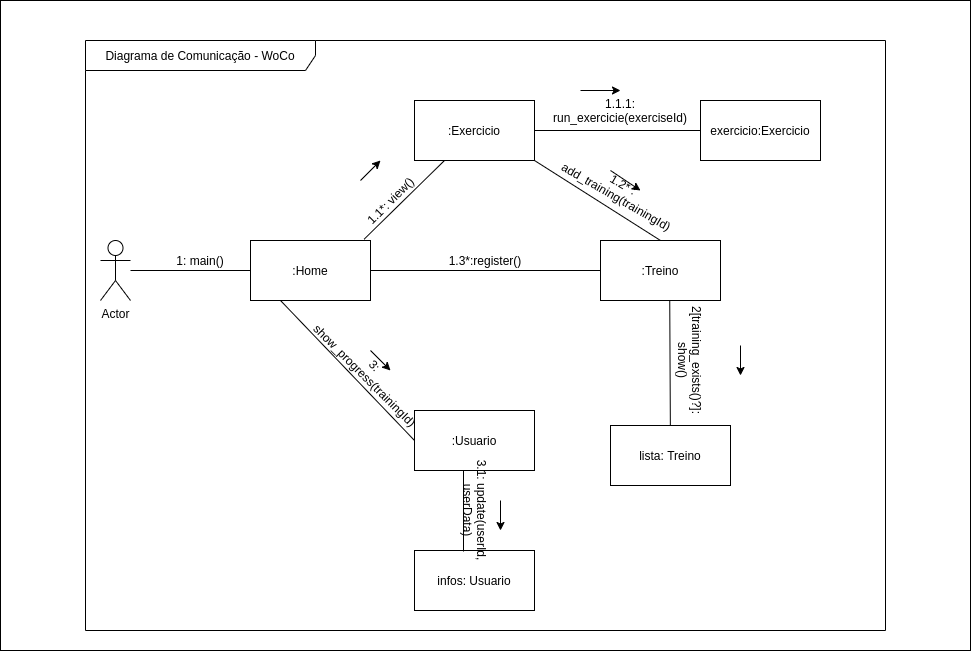

The diagram above was exported from draw.io. Its source (the exported page's mxGraphModel, read from the mxfile embedded in the PNG):
<mxGraphModel dx="1182" dy="674" grid="1" gridSize="10" guides="1" tooltips="1" connect="1" arrows="1" fold="1" page="1" pageScale="1" pageWidth="827" pageHeight="1169" math="0" shadow="0">
  <root>
    <mxCell id="0" />
    <mxCell id="1" parent="0" />
    <mxCell id="mbS8BeBz-gykYpSdUbrc-60" value="" style="rounded=0;whiteSpace=wrap;html=1;" parent="1" vertex="1">
      <mxGeometry y="130" width="970" height="650" as="geometry" />
    </mxCell>
    <mxCell id="mbS8BeBz-gykYpSdUbrc-59" value="Diagrama de Comunicação - WoCo" style="shape=umlFrame;whiteSpace=wrap;html=1;width=230;height=30;" parent="1" vertex="1">
      <mxGeometry x="85" y="170" width="800" height="590" as="geometry" />
    </mxCell>
    <mxCell id="mbS8BeBz-gykYpSdUbrc-1" value=":Home" style="rounded=0;whiteSpace=wrap;html=1;" parent="1" vertex="1">
      <mxGeometry x="250" y="370" width="120" height="60" as="geometry" />
    </mxCell>
    <mxCell id="mbS8BeBz-gykYpSdUbrc-2" value="Actor" style="shape=umlActor;verticalLabelPosition=bottom;labelBackgroundColor=#ffffff;verticalAlign=top;html=1;outlineConnect=0;" parent="1" vertex="1">
      <mxGeometry x="100" y="370" width="30" height="60" as="geometry" />
    </mxCell>
    <mxCell id="mbS8BeBz-gykYpSdUbrc-7" value=":Exercicio" style="rounded=0;whiteSpace=wrap;html=1;" parent="1" vertex="1">
      <mxGeometry x="414" y="230" width="120" height="60" as="geometry" />
    </mxCell>
    <mxCell id="mbS8BeBz-gykYpSdUbrc-8" value=":Treino" style="rounded=0;whiteSpace=wrap;html=1;" parent="1" vertex="1">
      <mxGeometry x="600" y="370" width="120" height="60" as="geometry" />
    </mxCell>
    <mxCell id="mbS8BeBz-gykYpSdUbrc-13" value="1: main()" style="text;html=1;strokeColor=none;fillColor=none;align=center;verticalAlign=middle;whiteSpace=wrap;rounded=0;" parent="1" vertex="1">
      <mxGeometry x="130" y="380" width="140" height="20" as="geometry" />
    </mxCell>
    <mxCell id="mbS8BeBz-gykYpSdUbrc-20" value="" style="endArrow=none;html=1;entryX=0.25;entryY=1;entryDx=0;entryDy=0;exitX=0.947;exitY=-0.022;exitDx=0;exitDy=0;exitPerimeter=0;" parent="1" source="mbS8BeBz-gykYpSdUbrc-1" target="mbS8BeBz-gykYpSdUbrc-7" edge="1">
      <mxGeometry width="50" height="50" relative="1" as="geometry">
        <mxPoint x="390" y="470" as="sourcePoint" />
        <mxPoint x="440" y="420" as="targetPoint" />
      </mxGeometry>
    </mxCell>
    <mxCell id="mbS8BeBz-gykYpSdUbrc-21" value="" style="endArrow=none;html=1;exitX=1;exitY=0.5;exitDx=0;exitDy=0;" parent="1" source="mbS8BeBz-gykYpSdUbrc-1" target="mbS8BeBz-gykYpSdUbrc-8" edge="1">
      <mxGeometry width="50" height="50" relative="1" as="geometry">
        <mxPoint x="390" y="470" as="sourcePoint" />
        <mxPoint x="440" y="420" as="targetPoint" />
      </mxGeometry>
    </mxCell>
    <mxCell id="mbS8BeBz-gykYpSdUbrc-23" value="" style="endArrow=none;html=1;exitX=0;exitY=0.5;exitDx=0;exitDy=0;" parent="1" source="mbS8BeBz-gykYpSdUbrc-1" target="mbS8BeBz-gykYpSdUbrc-2" edge="1">
      <mxGeometry width="50" height="50" relative="1" as="geometry">
        <mxPoint x="390" y="470" as="sourcePoint" />
        <mxPoint x="440" y="420" as="targetPoint" />
      </mxGeometry>
    </mxCell>
    <mxCell id="mbS8BeBz-gykYpSdUbrc-24" value="1.1*: view()" style="text;html=1;strokeColor=none;fillColor=none;align=center;verticalAlign=middle;whiteSpace=wrap;rounded=0;rotation=-45;" parent="1" vertex="1">
      <mxGeometry x="320" y="320" width="140" height="20" as="geometry" />
    </mxCell>
    <mxCell id="mbS8BeBz-gykYpSdUbrc-25" value="1.3*:register()" style="text;html=1;strokeColor=none;fillColor=none;align=center;verticalAlign=middle;whiteSpace=wrap;rounded=0;" parent="1" vertex="1">
      <mxGeometry x="400" y="380" width="170" height="20" as="geometry" />
    </mxCell>
    <mxCell id="mbS8BeBz-gykYpSdUbrc-27" value=":Usuario" style="rounded=0;whiteSpace=wrap;html=1;" parent="1" vertex="1">
      <mxGeometry x="414" y="540" width="120" height="60" as="geometry" />
    </mxCell>
    <mxCell id="mbS8BeBz-gykYpSdUbrc-28" value="" style="endArrow=none;html=1;exitX=0.25;exitY=1;exitDx=0;exitDy=0;entryX=0;entryY=0.5;entryDx=0;entryDy=0;" parent="1" source="mbS8BeBz-gykYpSdUbrc-1" target="mbS8BeBz-gykYpSdUbrc-27" edge="1">
      <mxGeometry width="50" height="50" relative="1" as="geometry">
        <mxPoint x="390" y="460" as="sourcePoint" />
        <mxPoint x="440" y="410" as="targetPoint" />
      </mxGeometry>
    </mxCell>
    <mxCell id="mbS8BeBz-gykYpSdUbrc-29" value="3: show_progress(trainingId)" style="text;html=1;strokeColor=none;fillColor=none;align=center;verticalAlign=middle;whiteSpace=wrap;rounded=0;rotation=45;" parent="1" vertex="1">
      <mxGeometry x="310" y="490" width="120" height="20" as="geometry" />
    </mxCell>
    <mxCell id="mbS8BeBz-gykYpSdUbrc-32" value="" style="endArrow=none;html=1;entryX=1;entryY=1;entryDx=0;entryDy=0;exitX=0.5;exitY=0;exitDx=0;exitDy=0;" parent="1" source="mbS8BeBz-gykYpSdUbrc-8" target="mbS8BeBz-gykYpSdUbrc-7" edge="1">
      <mxGeometry width="50" height="50" relative="1" as="geometry">
        <mxPoint x="650" y="370" as="sourcePoint" />
        <mxPoint x="440" y="410" as="targetPoint" />
      </mxGeometry>
    </mxCell>
    <mxCell id="mbS8BeBz-gykYpSdUbrc-33" value="1.2* : add_training(trainingId)" style="text;html=1;strokeColor=none;fillColor=none;align=center;verticalAlign=middle;whiteSpace=wrap;rounded=0;rotation=30;" parent="1" vertex="1">
      <mxGeometry x="565" y="310" width="110" height="20" as="geometry" />
    </mxCell>
    <mxCell id="mbS8BeBz-gykYpSdUbrc-34" value="lista: Treino" style="rounded=0;whiteSpace=wrap;html=1;" parent="1" vertex="1">
      <mxGeometry x="610" y="555" width="120" height="60" as="geometry" />
    </mxCell>
    <mxCell id="mbS8BeBz-gykYpSdUbrc-35" value="2[training_exists()?]: show()" style="text;html=1;strokeColor=none;fillColor=none;align=center;verticalAlign=middle;whiteSpace=wrap;rounded=0;rotation=90;" parent="1" vertex="1">
      <mxGeometry x="660" y="480" width="60" height="20" as="geometry" />
    </mxCell>
    <mxCell id="mbS8BeBz-gykYpSdUbrc-36" value="" style="endArrow=none;html=1;entryX=0.577;entryY=0.997;entryDx=0;entryDy=0;entryPerimeter=0;" parent="1" source="mbS8BeBz-gykYpSdUbrc-34" target="mbS8BeBz-gykYpSdUbrc-8" edge="1">
      <mxGeometry width="50" height="50" relative="1" as="geometry">
        <mxPoint x="390" y="460" as="sourcePoint" />
        <mxPoint x="440" y="410" as="targetPoint" />
      </mxGeometry>
    </mxCell>
    <mxCell id="mbS8BeBz-gykYpSdUbrc-41" value="exercicio:Exercicio" style="rounded=0;whiteSpace=wrap;html=1;" parent="1" vertex="1">
      <mxGeometry x="700" y="230" width="120" height="60" as="geometry" />
    </mxCell>
    <mxCell id="mbS8BeBz-gykYpSdUbrc-42" value="" style="endArrow=none;html=1;entryX=1;entryY=0.5;entryDx=0;entryDy=0;exitX=0;exitY=0.5;exitDx=0;exitDy=0;" parent="1" source="mbS8BeBz-gykYpSdUbrc-41" target="mbS8BeBz-gykYpSdUbrc-7" edge="1">
      <mxGeometry width="50" height="50" relative="1" as="geometry">
        <mxPoint x="390" y="430" as="sourcePoint" />
        <mxPoint x="440" y="380" as="targetPoint" />
      </mxGeometry>
    </mxCell>
    <mxCell id="mbS8BeBz-gykYpSdUbrc-43" value="1.1.1: run_exercicie(exerciseId)" style="text;html=1;strokeColor=none;fillColor=none;align=center;verticalAlign=middle;whiteSpace=wrap;rounded=0;" parent="1" vertex="1">
      <mxGeometry x="560" y="230" width="120" height="20" as="geometry" />
    </mxCell>
    <mxCell id="mbS8BeBz-gykYpSdUbrc-44" value="infos: Usuario" style="rounded=0;whiteSpace=wrap;html=1;" parent="1" vertex="1">
      <mxGeometry x="414" y="680" width="120" height="60" as="geometry" />
    </mxCell>
    <mxCell id="mbS8BeBz-gykYpSdUbrc-45" value="3.1: update(userId, userData)" style="text;html=1;strokeColor=none;fillColor=none;align=center;verticalAlign=middle;whiteSpace=wrap;rounded=0;rotation=90;" parent="1" vertex="1">
      <mxGeometry x="420" y="630" width="110" height="20" as="geometry" />
    </mxCell>
    <mxCell id="mbS8BeBz-gykYpSdUbrc-46" value="" style="endArrow=none;html=1;" parent="1" edge="1">
      <mxGeometry width="50" height="50" relative="1" as="geometry">
        <mxPoint x="463" y="681" as="sourcePoint" />
        <mxPoint x="463" y="600" as="targetPoint" />
      </mxGeometry>
    </mxCell>
    <mxCell id="mbS8BeBz-gykYpSdUbrc-47" value="" style="endArrow=classic;html=1;endFill=1;" parent="1" edge="1">
      <mxGeometry width="50" height="50" relative="1" as="geometry">
        <mxPoint x="360" y="310" as="sourcePoint" />
        <mxPoint x="380" y="290" as="targetPoint" />
      </mxGeometry>
    </mxCell>
    <mxCell id="mbS8BeBz-gykYpSdUbrc-49" value="" style="endArrow=classic;html=1;endFill=1;" parent="1" edge="1">
      <mxGeometry width="50" height="50" relative="1" as="geometry">
        <mxPoint x="580" y="220" as="sourcePoint" />
        <mxPoint x="620" y="220" as="targetPoint" />
      </mxGeometry>
    </mxCell>
    <mxCell id="mbS8BeBz-gykYpSdUbrc-50" value="" style="endArrow=classic;html=1;endFill=1;" parent="1" edge="1">
      <mxGeometry width="50" height="50" relative="1" as="geometry">
        <mxPoint x="370" y="480" as="sourcePoint" />
        <mxPoint x="390" y="500" as="targetPoint" />
      </mxGeometry>
    </mxCell>
    <mxCell id="mbS8BeBz-gykYpSdUbrc-52" value="" style="endArrow=classic;html=1;endFill=1;" parent="1" edge="1">
      <mxGeometry width="50" height="50" relative="1" as="geometry">
        <mxPoint x="500" y="630" as="sourcePoint" />
        <mxPoint x="500" y="660" as="targetPoint" />
      </mxGeometry>
    </mxCell>
    <mxCell id="mbS8BeBz-gykYpSdUbrc-53" value="" style="endArrow=classic;html=1;endFill=1;" parent="1" edge="1">
      <mxGeometry width="50" height="50" relative="1" as="geometry">
        <mxPoint x="740" y="475" as="sourcePoint" />
        <mxPoint x="740" y="505" as="targetPoint" />
      </mxGeometry>
    </mxCell>
    <mxCell id="mbS8BeBz-gykYpSdUbrc-54" value="" style="endArrow=classic;html=1;endFill=1;" parent="1" edge="1">
      <mxGeometry width="50" height="50" relative="1" as="geometry">
        <mxPoint x="610" y="300" as="sourcePoint" />
        <mxPoint x="640" y="320" as="targetPoint" />
      </mxGeometry>
    </mxCell>
  </root>
</mxGraphModel>